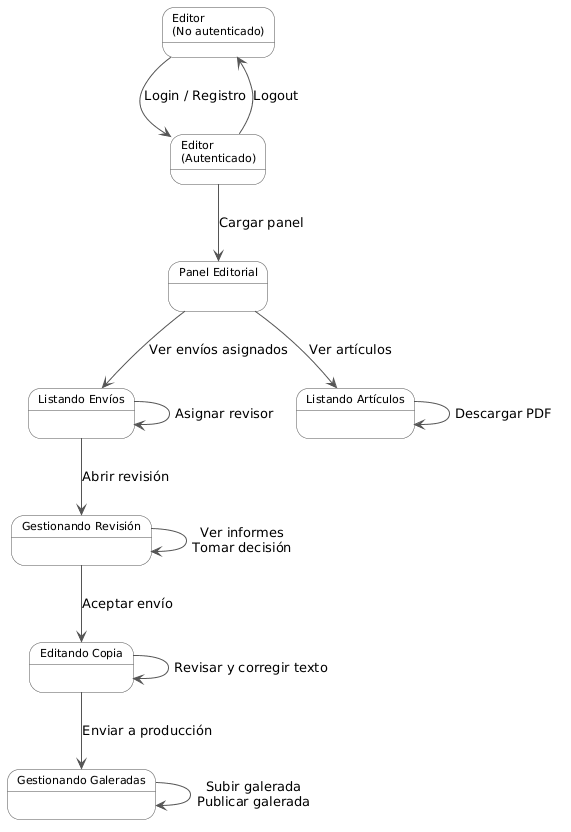

The diagram above was rendered by PlantUML. Its source (embedded in the PNG):
@startuml
skinparam state {
  BackgroundColor #F8F8F8
  BorderColor #555555
  FontSize 11
}
skinparam ArrowColor #555555

state "Editor\n(No autenticado)" as noauth
state "Editor\n(Autenticado)"    as auth
state "Panel Editorial"          as panel
state "Listando Envíos"          as envios
state "Gestionando Revisión"     as enrevision
state "Editando Copia"           as copia
state "Gestionando Galeradas"    as galeradas
state "Listando Artículos"       as articulos

noauth     --> auth        : Login / Registro
auth       --> noauth      : Logout
auth       --> panel       : Cargar panel
panel      --> envios      : Ver envíos asignados
envios     --> envios      : Asignar revisor
envios     --> enrevision  : Abrir revisión
enrevision --> enrevision  : Ver informes\nTomar decisión
enrevision --> copia       : Aceptar envío
copia      --> copia       : Revisar y corregir texto
copia      --> galeradas   : Enviar a producción
galeradas  --> galeradas   : Subir galerada\nPublicar galerada
panel      --> articulos   : Ver artículos
articulos  --> articulos   : Descargar PDF
@enduml